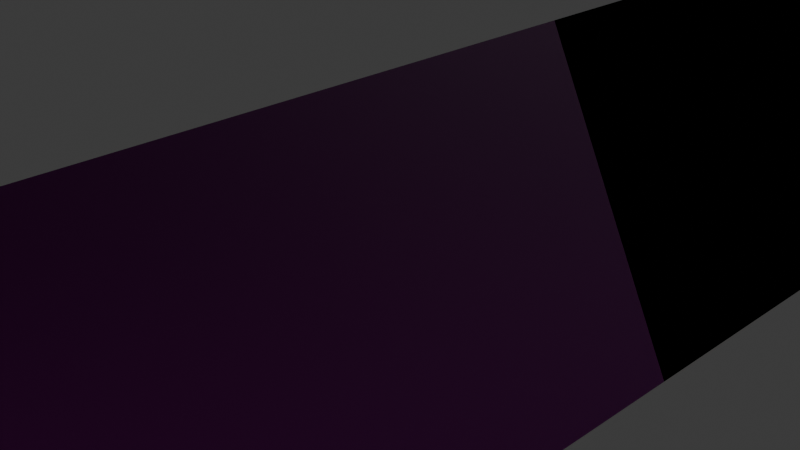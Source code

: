 # Source: asphalt.blend  (saved by Blender 4.0.36; exported with 4.5.12 LTS)
import bpy
from mathutils import Matrix  # noqa: F401  (used for matrix-valued properties, if any)

bpy.ops.wm.read_factory_settings(use_empty=True)
scene = bpy.context.scene
scene.name = 'Scene'

# ---- collections
col_collection = bpy.data.collections.new('Collection'); scene.collection.children.link(col_collection)

# ---- images (referenced by path relative to the original .blend; pixels are not part of the script)
import os
ASSET_DIR = os.environ.get("B2B_ASSET_DIR", "")  # directory of the original .blend (textures are referenced by path, not embedded)
HERE = os.path.dirname(os.path.abspath(__file__))  # packed textures are extracted next to this script under _unpacked/

def load_image(name, relpath, width, height, colorspace="sRGB"):
    """Load a texture the original file referenced (path relative to the .blend, or extracted next to this script)."""
    p = next((c for c in (os.path.join(HERE, relpath), os.path.join(ASSET_DIR, relpath)) if relpath and os.path.exists(c)), "")
    if p:
        img = bpy.data.images.load(p, check_existing=True)
        img.name = name
    else:  # same state as the original file: an image datablock whose file is absent (Cycles renders it pink)
        img = bpy.data.images.new(name, width, height)
        img.source = "FILE"
        img.filepath = "//" + (relpath or name)
    img.colorspace_settings.name = colorspace
    return img
img_untitled7_albedo_jpg = load_image('Untitled7_Albedo.jpg', 'Untitled7_Albedo.jpg', 1024, 1024, 'sRGB')
img_untitled7_metalness_jpg = load_image('Untitled7_Metalness.jpg', 'Untitled7_Metalness.jpg', 1024, 1024, 'sRGB')
img_untitled7_roughness_jpg = load_image('Untitled7_Roughness.jpg', 'Untitled7_Roughness.jpg', 1024, 1024, 'sRGB')
img_untitled7_normal_jpg = load_image('Untitled7_Normal.jpg', 'Untitled7_Normal.jpg', 1024, 1024, 'sRGB')

# ---- materials (node trees are filled in below, after node groups)
mat_asphalt_material = bpy.data.materials.new('Asphalt material')
mat_asphalt_material.use_transparent_shadow = False

# ---- material node trees
mat_asphalt_material.use_nodes = True; mat_asphalt_material.node_tree.nodes.clear()
_N = mat_asphalt_material.node_tree.nodes; _L = mat_asphalt_material.node_tree.links
n0 = _N.new('ShaderNodeBsdfPrincipled'); n0.name = 'Principled BSDF'; n0.location = (10, 300)
n0.inputs[3].default_value = 1.45
n1 = _N.new('ShaderNodeOutputMaterial'); n1.name = 'Material Output'; n1.location = (300, 300)
n2 = _N.new('ShaderNodeTexImage'); n2.name = 'Image Texture'; n2.location = (-561, 442)
n2.image = img_untitled7_albedo_jpg
n3 = _N.new('ShaderNodeTexImage'); n3.name = 'Image Texture.001'; n3.location = (-864, 260)
n3.image = img_untitled7_metalness_jpg
n4 = _N.new('ShaderNodeTexImage'); n4.name = 'Image Texture.002'; n4.location = (-569, 119)
n4.image = img_untitled7_roughness_jpg
n5 = _N.new('ShaderNodeNormalMap'); n5.name = 'Normal Map'; n5.location = (-226, -63)
n5.space = 'BLENDER_WORLD'
n6 = _N.new('ShaderNodeTexImage'); n6.name = 'Image Texture.003'; n6.location = (-890, -150)
n6.image = img_untitled7_normal_jpg
_L.new(n0.outputs[0], n1.inputs[0])
_L.new(n2.outputs[0], n0.inputs[0])
_L.new(n3.outputs[0], n0.inputs[1])
_L.new(n4.outputs[0], n0.inputs[2])
_L.new(n5.outputs[0], n0.inputs[5])
_L.new(n6.outputs[0], n5.inputs[1])
n1.is_active_output = True

# ---- world
world_world = bpy.data.worlds.new('World'); scene.world = world_world
world_world.use_nodes = True; world_world.node_tree.nodes.clear()
_N = world_world.node_tree.nodes; _L = world_world.node_tree.links
n0 = _N.new('ShaderNodeOutputWorld'); n0.name = 'World Output'; n0.location = (300, 300)
n1 = _N.new('ShaderNodeBackground'); n1.name = 'Background'; n1.location = (10, 300)
n1.inputs[0].default_value = (0.05088, 0.05088, 0.05088, 1.0)
_L.new(n1.outputs[0], n0.inputs[0])
n0.is_active_output = True
world_world.color = (0.05088, 0.05088, 0.05088)
world_world.use_sun_shadow = False
world_world.sun_shadow_jitter_overblur = 0.0

# ---- cameras
cam_camera = bpy.data.cameras.new('Camera')
cam_camera.clip_end = 100.0
cam_camera.ortho_scale = 7.314

# ---- lights
light_light = bpy.data.lights.new('Light', 'POINT')
light_light.transmission_factor = 0.0
light_light.use_soft_falloff = False
light_light.energy = 1000.0
light_light.shadow_soft_size = 0.1
light_light.shadow_maximum_resolution = 0.006
light_light.use_absolute_resolution = True

# ---- meshes
me_plane_mesh = bpy.data.meshes.new('Plane Mesh')
me_plane_mesh.from_pydata([(-1.0, -1.0, 0.0), (1.0, -1.0, 0.0), (-1.0, 1.0, 0.0), (1.0, 1.0, 0.0)], [], [(0, 1, 3, 2)])
_uv = me_plane_mesh.uv_layers.new(name='UVMap')
_uv.uv.foreach_set('vector', [-7.5, 1.0, -7.5, 2.98e-08, 8.5, 0.0, 8.5, 1.0])
me_plane_mesh.materials.append(mat_asphalt_material)
me_plane_mesh.update()

# ---- objects
ob_light = bpy.data.objects.new('Light', light_light)
ob_camera = bpy.data.objects.new('Camera', cam_camera)
ob_plane = bpy.data.objects.new('Plane', me_plane_mesh)

# ---- transforms, parenting, visibility, modifiers, constraints
ob_light.location = (4.076, 1.005, 5.904)
ob_light.rotation_euler = (0.6503, 0.05522, 1.866)
ob_light.lock_rotations_4d = False
ob_light.empty_display_type = 'ARROWS'
ob_light.color = (0.0, 0.0, 0.0, 0.0)
ob_light.lineart.crease_threshold = 0.0
ob_camera.location = (7.359, -6.926, 4.958)
ob_camera.rotation_euler = (1.109, 0.0, 0.8149)
ob_camera.lock_rotations_4d = False
ob_camera.empty_display_type = 'ARROWS'
ob_camera.color = (0.0, 0.0, 0.0, 0.0)
ob_camera.display_type = 'WIRE'
ob_camera.lineart.crease_threshold = 0.0
ob_plane.location = (0.0, 0.0, 0.0)
ob_plane.scale = (3.521, 56.33, 3.521)

# ---- collection membership
col_collection.objects.link(ob_light)
col_collection.objects.link(ob_camera)
col_collection.objects.link(ob_plane)

# ---- scene / render settings (as saved in the file)
scene.camera = ob_camera
scene.frame_start = 1; scene.frame_end = 250; scene.frame_set(1)
scene.render.engine = 'BLENDER_EEVEE_NEXT'
scene.cycles.sampling_pattern = 'TABULATED_SOBOL'
bpy.context.view_layer.update()
